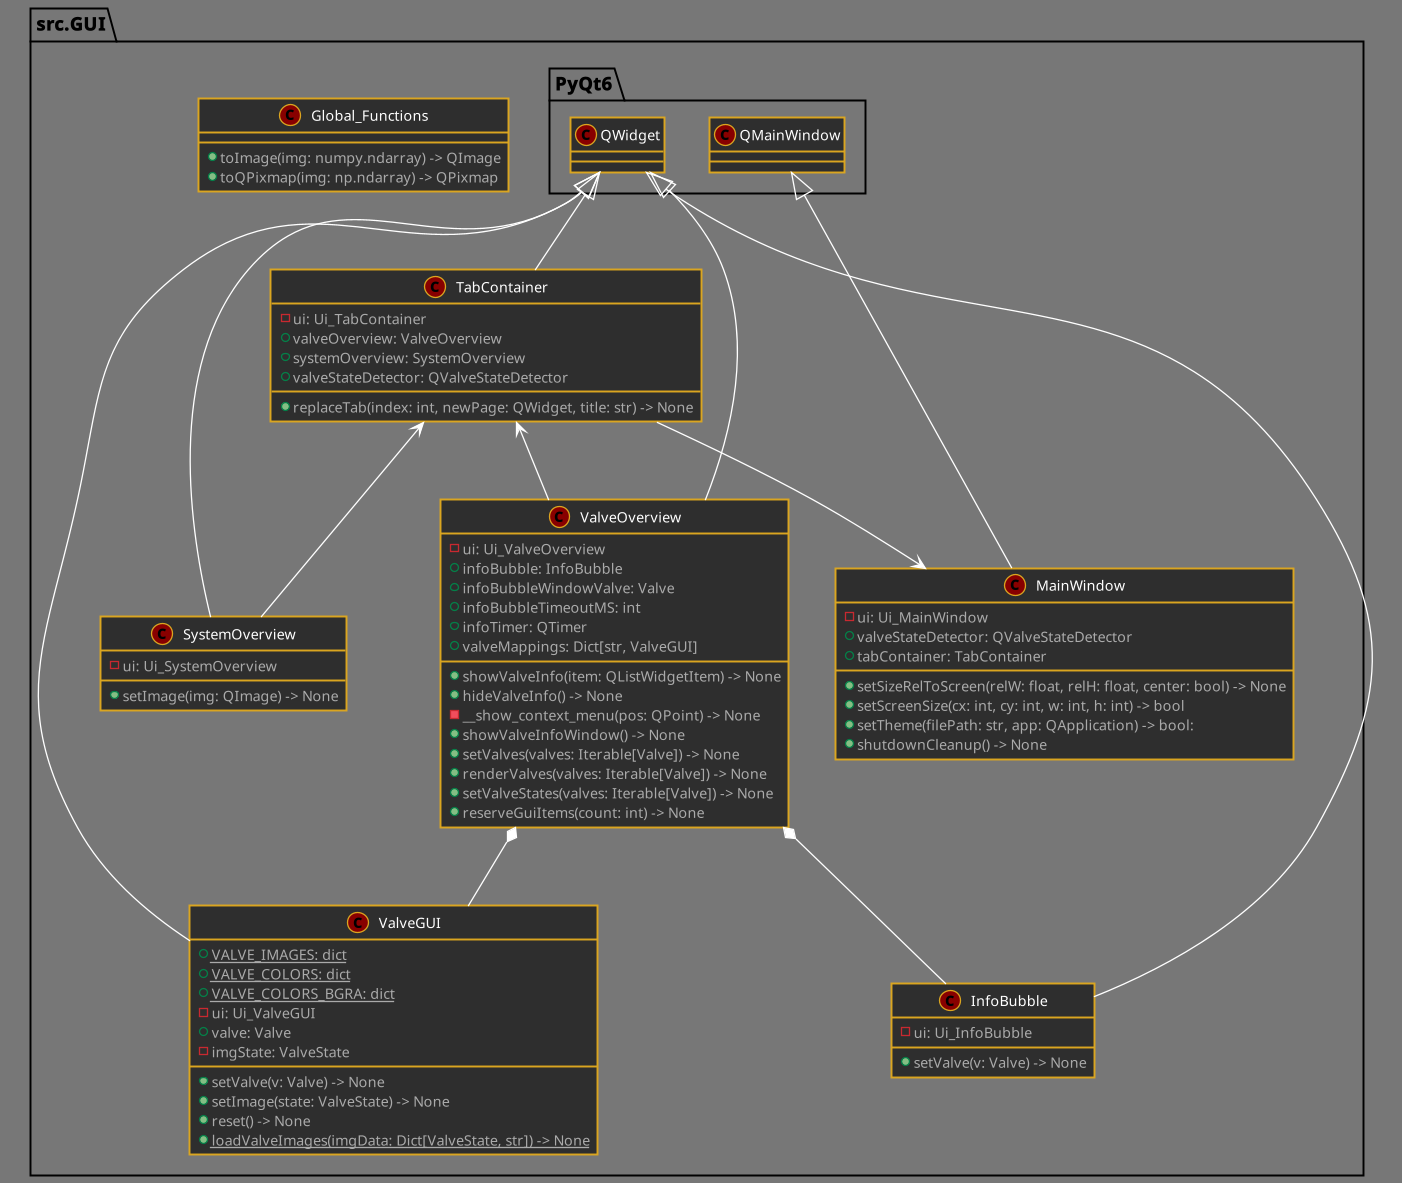

The diagram above was rendered by PlantUML. Its source (embedded in the PNG):
@startuml
!define DARKRED
!includeurl https://raw.githubusercontent.com/Drakemor/RedDress-PlantUML/master/style.puml
skinparam shadowing false
skinparam class {
    BorderColor goldenrod
}
scale 1.3

package src.GUI {

    package PyQt6 {
        class QWidget {

        }

        class QMainWindow {

        }

    }

    class Global_Functions {
        + toImage(img: numpy.ndarray) -> QImage
        + toQPixmap(img: np.ndarray) -> QPixmap
    }

    class MainWindow {

    }

    class InfoBubble extends QWidget {
        - ui: Ui_InfoBubble
        + setValve(v: Valve) -> None
    }

    class ValveOverview extends QWidget {
        - ui: Ui_ValveOverview
        + infoBubble: InfoBubble
        + infoBubbleWindowValve: Valve
        + infoBubbleTimeoutMS: int 
        + infoTimer: QTimer
        + valveMappings: Dict[str, ValveGUI]

        + showValveInfo(item: QListWidgetItem) -> None
        + hideValveInfo() -> None
        - __show_context_menu(pos: QPoint) -> None
        + showValveInfoWindow() -> None
        + setValves(valves: Iterable[Valve]) -> None
        + renderValves(valves: Iterable[Valve]) -> None
        + setValveStates(valves: Iterable[Valve]) -> None
        + reserveGuiItems(count: int) -> None
    }

    class ValveGUI extends QWidget {
        {static} + VALVE_IMAGES: dict
        {static} + VALVE_COLORS: dict
        {static} + VALVE_COLORS_BGRA: dict
        - ui: Ui_ValveGUI
        + valve: Valve
        - imgState: ValveState

        + setValve(v: Valve) -> None
        + setImage(state: ValveState) -> None
        + reset() -> None
        {static} + loadValveImages(imgData: Dict[ValveState, str]) -> None
    }

    class TabContainer extends QWidget {
        - ui: Ui_TabContainer
        + valveOverview: ValveOverview
        + systemOverview: SystemOverview
        + valveStateDetector: QValveStateDetector
        
        + replaceTab(index: int, newPage: QWidget, title: str) -> None
    }

    class SystemOverview extends QWidget {
        - ui: Ui_SystemOverview

        + setImage(img: QImage) -> None
    }

    class MainWindow extends QMainWindow {
        - ui: Ui_MainWindow
        + valveStateDetector: QValveStateDetector
        + tabContainer: TabContainer

        + setSizeRelToScreen(relW: float, relH: float, center: bool) -> None
        + setScreenSize(cx: int, cy: int, w: int, h: int) -> bool
        + setTheme(filePath: str, app: QApplication) -> bool:
        + shutdownCleanup() -> None
    }
}

ValveOverview *-- InfoBubble
ValveOverview *-- ValveGUI
TabContainer <-- ValveOverview
TabContainer <-- SystemOverview
MainWindow <-- TabContainer

ValveGUI -[hidden]left- TabContainer
ValveOverview -[hidden]right- MainWindow

@enduml